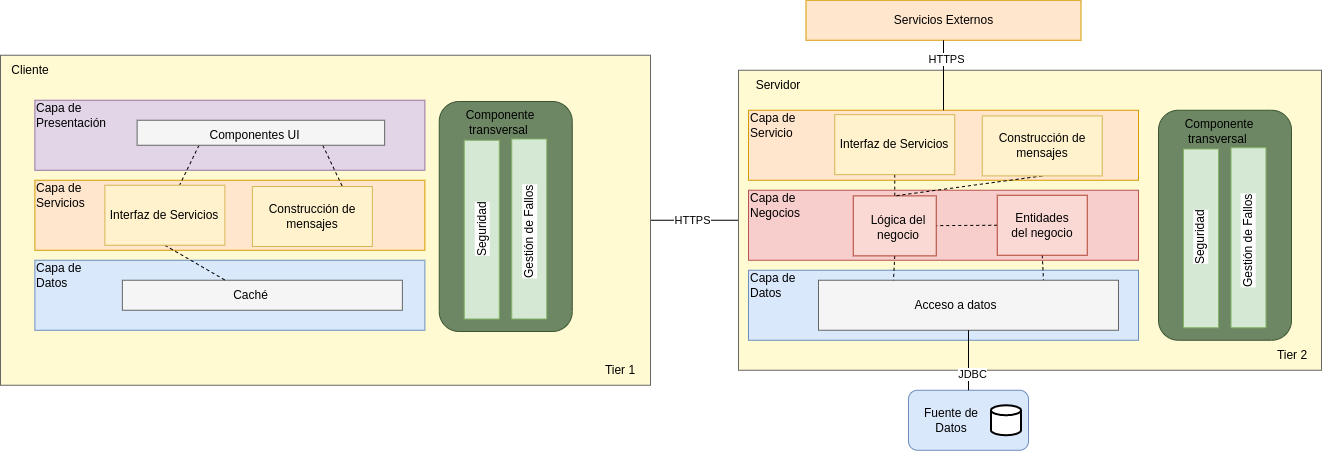

The diagram above was exported from draw.io. Its source (the exported page's mxGraphModel, read from the mxfile embedded in the PNG):
<mxGraphModel dx="796" dy="456" grid="1" gridSize="10" guides="1" tooltips="1" connect="1" arrows="1" fold="1" page="1" pageScale="1" pageWidth="827" pageHeight="1169" math="0" shadow="0">
  <root>
    <mxCell id="0" />
    <mxCell id="1" parent="0" />
    <mxCell id="4gGwtARE8fVp9_YHek70-1" style="edgeStyle=orthogonalEdgeStyle;rounded=0;orthogonalLoop=1;jettySize=auto;html=1;exitX=1;exitY=0.5;exitDx=0;exitDy=0;entryX=0;entryY=0.5;entryDx=0;entryDy=0;startArrow=none;startFill=0;endArrow=none;endFill=0;" edge="1" parent="1" source="Ic6chCkP9ut-PoAKaf7r-41" target="Ic6chCkP9ut-PoAKaf7r-1">
      <mxGeometry relative="1" as="geometry" />
    </mxCell>
    <mxCell id="4gGwtARE8fVp9_YHek70-6" value="HTTPS" style="edgeLabel;html=1;align=center;verticalAlign=middle;resizable=0;points=[];" vertex="1" connectable="0" parent="4gGwtARE8fVp9_YHek70-1">
      <mxGeometry x="0.2273" y="1" relative="1" as="geometry">
        <mxPoint x="-13" y="1" as="offset" />
      </mxGeometry>
    </mxCell>
    <mxCell id="Ic6chCkP9ut-PoAKaf7r-41" value="" style="rounded=0;whiteSpace=wrap;html=1;fillColor=#FFFAD1;fontColor=#333333;strokeColor=#666666;" parent="1" vertex="1">
      <mxGeometry x="89" y="83.75" width="650" height="330" as="geometry" />
    </mxCell>
    <mxCell id="aOyuT00EF-bpH-09p57v-99" value="" style="rounded=0;whiteSpace=wrap;html=1;fillColor=#e1d5e7;strokeColor=#9673a6;" parent="1" vertex="1">
      <mxGeometry x="123.38" y="128.75" width="390" height="70" as="geometry" />
    </mxCell>
    <mxCell id="aOyuT00EF-bpH-09p57v-100" value="" style="rounded=0;whiteSpace=wrap;html=1;fillColor=#ffe6cc;strokeColor=#d79b00;" parent="1" vertex="1">
      <mxGeometry x="123.38" y="208.75" width="390" height="70" as="geometry" />
    </mxCell>
    <mxCell id="aOyuT00EF-bpH-09p57v-101" value="" style="rounded=0;whiteSpace=wrap;html=1;fillColor=#dae8fc;strokeColor=#6c8ebf;" parent="1" vertex="1">
      <mxGeometry x="123.38" y="288.75" width="390" height="70" as="geometry" />
    </mxCell>
    <mxCell id="aOyuT00EF-bpH-09p57v-102" value="Capa de Presentación&amp;nbsp;" style="text;html=1;strokeColor=none;fillColor=none;align=left;verticalAlign=middle;whiteSpace=wrap;rounded=0;" parent="1" vertex="1">
      <mxGeometry x="123.38" y="128.75" width="60" height="30" as="geometry" />
    </mxCell>
    <mxCell id="aOyuT00EF-bpH-09p57v-103" value="Capa de Servicios" style="text;html=1;strokeColor=none;fillColor=none;align=left;verticalAlign=middle;whiteSpace=wrap;rounded=0;" parent="1" vertex="1">
      <mxGeometry x="123.38" y="208.75" width="60" height="30" as="geometry" />
    </mxCell>
    <mxCell id="aOyuT00EF-bpH-09p57v-104" value="Capa de Datos" style="text;html=1;strokeColor=none;fillColor=none;align=left;verticalAlign=middle;whiteSpace=wrap;rounded=0;" parent="1" vertex="1">
      <mxGeometry x="123.38" y="288.75" width="60" height="30" as="geometry" />
    </mxCell>
    <mxCell id="aOyuT00EF-bpH-09p57v-109" value="" style="rounded=0;whiteSpace=wrap;html=1;fillColor=#f5f5f5;fontColor=#333333;strokeColor=#666666;" parent="1" vertex="1">
      <mxGeometry x="210.88" y="308.75" width="280" height="30" as="geometry" />
    </mxCell>
    <mxCell id="aOyuT00EF-bpH-09p57v-110" value="Caché" style="text;html=1;strokeColor=none;fillColor=none;align=center;verticalAlign=middle;whiteSpace=wrap;rounded=0;" parent="1" vertex="1">
      <mxGeometry x="198.38" y="308.75" width="282.5" height="30" as="geometry" />
    </mxCell>
    <mxCell id="4gGwtARE8fVp9_YHek70-7" style="rounded=0;orthogonalLoop=1;jettySize=auto;html=1;exitX=0.25;exitY=1;exitDx=0;exitDy=0;startArrow=none;startFill=0;endArrow=none;endFill=0;dashed=1;" edge="1" parent="1" source="aOyuT00EF-bpH-09p57v-116" target="Ic6chCkP9ut-PoAKaf7r-31">
      <mxGeometry relative="1" as="geometry" />
    </mxCell>
    <mxCell id="4gGwtARE8fVp9_YHek70-8" style="rounded=0;orthogonalLoop=1;jettySize=auto;html=1;exitX=0.75;exitY=1;exitDx=0;exitDy=0;entryX=0.75;entryY=0;entryDx=0;entryDy=0;startArrow=none;startFill=0;endArrow=none;endFill=0;dashed=1;" edge="1" parent="1" source="aOyuT00EF-bpH-09p57v-116" target="Ic6chCkP9ut-PoAKaf7r-32">
      <mxGeometry relative="1" as="geometry" />
    </mxCell>
    <mxCell id="aOyuT00EF-bpH-09p57v-116" value="" style="rounded=0;whiteSpace=wrap;html=1;fillColor=#f5f5f5;strokeColor=#666666;fontColor=#333333;" parent="1" vertex="1">
      <mxGeometry x="225.63" y="148.75" width="247.5" height="25" as="geometry" />
    </mxCell>
    <mxCell id="aOyuT00EF-bpH-09p57v-117" value="Componentes UI" style="text;html=1;strokeColor=none;fillColor=none;align=center;verticalAlign=middle;whiteSpace=wrap;rounded=0;" parent="1" vertex="1">
      <mxGeometry x="294.38" y="148.75" width="98.75" height="30" as="geometry" />
    </mxCell>
    <mxCell id="Ic6chCkP9ut-PoAKaf7r-1" value="" style="rounded=0;whiteSpace=wrap;html=1;fillColor=#FFFAD1;fontColor=#333333;strokeColor=#666666;" parent="1" vertex="1">
      <mxGeometry x="827" y="98.75" width="583" height="300" as="geometry" />
    </mxCell>
    <mxCell id="Ic6chCkP9ut-PoAKaf7r-2" value="Servidor" style="text;html=1;strokeColor=none;fillColor=none;align=center;verticalAlign=middle;whiteSpace=wrap;rounded=0;" parent="1" vertex="1">
      <mxGeometry x="827" y="98.75" width="80" height="30" as="geometry" />
    </mxCell>
    <mxCell id="Ic6chCkP9ut-PoAKaf7r-3" value="" style="rounded=0;whiteSpace=wrap;html=1;fillColor=#ffe6cc;strokeColor=#d79b00;" parent="1" vertex="1">
      <mxGeometry x="837" y="138.75" width="390" height="70" as="geometry" />
    </mxCell>
    <mxCell id="Ic6chCkP9ut-PoAKaf7r-4" value="" style="rounded=0;whiteSpace=wrap;html=1;fillColor=#f8cecc;strokeColor=#b85450;" parent="1" vertex="1">
      <mxGeometry x="837" y="218.75" width="390" height="70" as="geometry" />
    </mxCell>
    <mxCell id="Ic6chCkP9ut-PoAKaf7r-5" value="" style="rounded=0;whiteSpace=wrap;html=1;fillColor=#dae8fc;strokeColor=#6c8ebf;" parent="1" vertex="1">
      <mxGeometry x="837" y="298.75" width="390" height="70" as="geometry" />
    </mxCell>
    <mxCell id="Ic6chCkP9ut-PoAKaf7r-6" value="Capa de Servicio&amp;nbsp;" style="text;html=1;strokeColor=none;fillColor=none;align=left;verticalAlign=middle;whiteSpace=wrap;rounded=0;" parent="1" vertex="1">
      <mxGeometry x="837" y="138.75" width="60" height="30" as="geometry" />
    </mxCell>
    <mxCell id="Ic6chCkP9ut-PoAKaf7r-7" value="Capa de Negocios" style="text;html=1;strokeColor=none;fillColor=none;align=left;verticalAlign=middle;whiteSpace=wrap;rounded=0;" parent="1" vertex="1">
      <mxGeometry x="837" y="218.75" width="60" height="30" as="geometry" />
    </mxCell>
    <mxCell id="Ic6chCkP9ut-PoAKaf7r-8" value="Capa de Datos" style="text;html=1;strokeColor=none;fillColor=none;align=left;verticalAlign=middle;whiteSpace=wrap;rounded=0;" parent="1" vertex="1">
      <mxGeometry x="837" y="298.75" width="60" height="30" as="geometry" />
    </mxCell>
    <mxCell id="4gGwtARE8fVp9_YHek70-10" style="edgeStyle=none;rounded=0;orthogonalLoop=1;jettySize=auto;html=1;exitX=0;exitY=0.5;exitDx=0;exitDy=0;dashed=1;startArrow=none;startFill=0;endArrow=none;endFill=0;" edge="1" parent="1" source="Ic6chCkP9ut-PoAKaf7r-11" target="Ic6chCkP9ut-PoAKaf7r-17">
      <mxGeometry relative="1" as="geometry" />
    </mxCell>
    <mxCell id="4gGwtARE8fVp9_YHek70-14" style="edgeStyle=none;rounded=0;orthogonalLoop=1;jettySize=auto;html=1;exitX=0.5;exitY=1;exitDx=0;exitDy=0;entryX=0.75;entryY=0;entryDx=0;entryDy=0;dashed=1;startArrow=none;startFill=0;endArrow=none;endFill=0;" edge="1" parent="1" source="Ic6chCkP9ut-PoAKaf7r-11" target="Ic6chCkP9ut-PoAKaf7r-13">
      <mxGeometry relative="1" as="geometry" />
    </mxCell>
    <mxCell id="Ic6chCkP9ut-PoAKaf7r-11" value="" style="rounded=0;whiteSpace=wrap;html=1;fillColor=#fad9d5;strokeColor=#ae4132;" parent="1" vertex="1">
      <mxGeometry x="1085.75" y="223.75" width="90" height="60" as="geometry" />
    </mxCell>
    <mxCell id="Ic6chCkP9ut-PoAKaf7r-12" value="Entidades del negocio" style="text;html=1;strokeColor=none;fillColor=none;align=center;verticalAlign=middle;whiteSpace=wrap;rounded=0;" parent="1" vertex="1">
      <mxGeometry x="1095.75" y="238.75" width="70" height="30" as="geometry" />
    </mxCell>
    <mxCell id="Ic6chCkP9ut-PoAKaf7r-13" value="" style="rounded=0;whiteSpace=wrap;html=1;fillColor=#f5f5f5;fontColor=#333333;strokeColor=#666666;" parent="1" vertex="1">
      <mxGeometry x="907" y="308.75" width="300" height="50" as="geometry" />
    </mxCell>
    <mxCell id="Ic6chCkP9ut-PoAKaf7r-14" value="Acceso a datos" style="text;html=1;strokeColor=none;fillColor=none;align=center;verticalAlign=middle;whiteSpace=wrap;rounded=0;" parent="1" vertex="1">
      <mxGeometry x="912" y="318.75" width="265" height="30" as="geometry" />
    </mxCell>
    <mxCell id="4gGwtARE8fVp9_YHek70-15" style="edgeStyle=none;rounded=0;orthogonalLoop=1;jettySize=auto;html=1;exitX=0.5;exitY=1;exitDx=0;exitDy=0;entryX=0.25;entryY=0;entryDx=0;entryDy=0;dashed=1;startArrow=none;startFill=0;endArrow=none;endFill=0;" edge="1" parent="1" source="Ic6chCkP9ut-PoAKaf7r-17" target="Ic6chCkP9ut-PoAKaf7r-13">
      <mxGeometry relative="1" as="geometry" />
    </mxCell>
    <mxCell id="Ic6chCkP9ut-PoAKaf7r-17" value="" style="rounded=0;whiteSpace=wrap;html=1;fillColor=#fad9d5;strokeColor=#ae4132;" parent="1" vertex="1">
      <mxGeometry x="941.75" y="224.38" width="83" height="60" as="geometry" />
    </mxCell>
    <mxCell id="Ic6chCkP9ut-PoAKaf7r-18" value="Lógica del negocio" style="text;html=1;strokeColor=none;fillColor=none;align=center;verticalAlign=middle;whiteSpace=wrap;rounded=0;" parent="1" vertex="1">
      <mxGeometry x="951.75" y="231.88" width="70" height="47.5" as="geometry" />
    </mxCell>
    <mxCell id="Ic6chCkP9ut-PoAKaf7r-21" value="" style="rounded=1;whiteSpace=wrap;html=1;labelBackgroundColor=default;fillColor=#6d8764;strokeColor=#3A5431;fontColor=#ffffff;" parent="1" vertex="1">
      <mxGeometry x="1247" y="138.75" width="133" height="230" as="geometry" />
    </mxCell>
    <mxCell id="Ic6chCkP9ut-PoAKaf7r-22" value="" style="rounded=0;whiteSpace=wrap;html=1;labelBackgroundColor=default;rotation=-90;fillColor=#d5e8d4;strokeColor=#82b366;" parent="1" vertex="1">
      <mxGeometry x="1200.13" y="249.3800000000001" width="178.75" height="35" as="geometry" />
    </mxCell>
    <mxCell id="Ic6chCkP9ut-PoAKaf7r-23" value="Seguridad" style="text;html=1;strokeColor=none;fillColor=#d5e8d4;align=center;verticalAlign=middle;whiteSpace=wrap;rounded=0;labelBackgroundColor=default;rotation=-90;" parent="1" vertex="1">
      <mxGeometry x="1259.51" y="251.25" width="60" height="30" as="geometry" />
    </mxCell>
    <mxCell id="Ic6chCkP9ut-PoAKaf7r-24" value="" style="rounded=0;whiteSpace=wrap;html=1;labelBackgroundColor=default;rotation=-90;fillColor=#d5e8d4;strokeColor=#82b366;" parent="1" vertex="1">
      <mxGeometry x="1247" y="248.75" width="180" height="35" as="geometry" />
    </mxCell>
    <mxCell id="Ic6chCkP9ut-PoAKaf7r-26" value="Gestión de Fallos" style="text;html=1;strokeColor=none;fillColor=none;align=center;verticalAlign=middle;whiteSpace=wrap;rounded=0;labelBackgroundColor=default;rotation=-90;" parent="1" vertex="1">
      <mxGeometry x="1263.25" y="253.75" width="147.5" height="31.25" as="geometry" />
    </mxCell>
    <mxCell id="Ic6chCkP9ut-PoAKaf7r-28" value="Componente transversal&amp;nbsp;" style="text;html=1;strokeColor=none;fillColor=none;align=center;verticalAlign=middle;whiteSpace=wrap;rounded=0;" parent="1" vertex="1">
      <mxGeometry x="1250" y="145" width="115.5" height="30" as="geometry" />
    </mxCell>
    <mxCell id="Ic6chCkP9ut-PoAKaf7r-29" value="Tier 1" style="text;html=1;strokeColor=none;fillColor=none;align=center;verticalAlign=middle;whiteSpace=wrap;rounded=0;" parent="1" vertex="1">
      <mxGeometry x="679" y="383.75" width="60" height="30" as="geometry" />
    </mxCell>
    <mxCell id="Ic6chCkP9ut-PoAKaf7r-30" value="Tier 2" style="text;html=1;strokeColor=none;fillColor=none;align=center;verticalAlign=middle;whiteSpace=wrap;rounded=0;" parent="1" vertex="1">
      <mxGeometry x="1350.75" y="368.75" width="60" height="30" as="geometry" />
    </mxCell>
    <mxCell id="4gGwtARE8fVp9_YHek70-9" style="edgeStyle=none;rounded=0;orthogonalLoop=1;jettySize=auto;html=1;exitX=0.5;exitY=1;exitDx=0;exitDy=0;dashed=1;startArrow=none;startFill=0;endArrow=none;endFill=0;" edge="1" parent="1" source="Ic6chCkP9ut-PoAKaf7r-31" target="aOyuT00EF-bpH-09p57v-110">
      <mxGeometry relative="1" as="geometry" />
    </mxCell>
    <mxCell id="Ic6chCkP9ut-PoAKaf7r-31" value="Interfaz de Servicios" style="rounded=0;whiteSpace=wrap;html=1;fillColor=#fff2cc;strokeColor=#d6b656;" parent="1" vertex="1">
      <mxGeometry x="193.38" y="213.75" width="120" height="60" as="geometry" />
    </mxCell>
    <mxCell id="Ic6chCkP9ut-PoAKaf7r-32" value="Construcción de mensajes" style="rounded=0;whiteSpace=wrap;html=1;fillColor=#fff2cc;strokeColor=#d6b656;" parent="1" vertex="1">
      <mxGeometry x="340.88" y="215" width="120" height="60" as="geometry" />
    </mxCell>
    <mxCell id="Ic6chCkP9ut-PoAKaf7r-33" value="" style="rounded=1;whiteSpace=wrap;html=1;fillColor=#dae8fc;strokeColor=#6c8ebf;" parent="1" vertex="1">
      <mxGeometry x="997" y="418.75" width="120" height="60" as="geometry" />
    </mxCell>
    <mxCell id="Ic6chCkP9ut-PoAKaf7r-34" value="" style="strokeWidth=2;html=1;shape=mxgraph.flowchart.database;whiteSpace=wrap;" parent="1" vertex="1">
      <mxGeometry x="1079.5" y="433.75" width="30" height="30" as="geometry" />
    </mxCell>
    <mxCell id="Ic6chCkP9ut-PoAKaf7r-35" value="Fuente de Datos" style="text;html=1;strokeColor=none;fillColor=none;align=center;verticalAlign=middle;whiteSpace=wrap;rounded=0;" parent="1" vertex="1">
      <mxGeometry x="1009.5" y="433.75" width="60" height="30" as="geometry" />
    </mxCell>
    <mxCell id="Ic6chCkP9ut-PoAKaf7r-36" value="" style="endArrow=none;startArrow=none;html=1;rounded=0;exitX=0.5;exitY=0;exitDx=0;exitDy=0;entryX=0.5;entryY=1;entryDx=0;entryDy=0;startFill=0;endFill=0;" parent="1" source="Ic6chCkP9ut-PoAKaf7r-33" target="Ic6chCkP9ut-PoAKaf7r-13" edge="1">
      <mxGeometry width="50" height="50" relative="1" as="geometry">
        <mxPoint x="967" y="318.75" as="sourcePoint" />
        <mxPoint x="962" y="358.75" as="targetPoint" />
      </mxGeometry>
    </mxCell>
    <mxCell id="4gGwtARE8fVp9_YHek70-4" value="JDBC" style="edgeLabel;html=1;align=center;verticalAlign=middle;resizable=0;points=[];" vertex="1" connectable="0" parent="Ic6chCkP9ut-PoAKaf7r-36">
      <mxGeometry x="-0.475" y="-3" relative="1" as="geometry">
        <mxPoint as="offset" />
      </mxGeometry>
    </mxCell>
    <mxCell id="4gGwtARE8fVp9_YHek70-17" style="edgeStyle=none;rounded=0;orthogonalLoop=1;jettySize=auto;html=1;exitX=0.5;exitY=1;exitDx=0;exitDy=0;entryX=0.5;entryY=0;entryDx=0;entryDy=0;dashed=1;startArrow=none;startFill=0;endArrow=none;endFill=0;" edge="1" parent="1" source="Ic6chCkP9ut-PoAKaf7r-37" target="Ic6chCkP9ut-PoAKaf7r-17">
      <mxGeometry relative="1" as="geometry" />
    </mxCell>
    <mxCell id="Ic6chCkP9ut-PoAKaf7r-37" value="Interfaz de Servicios" style="rounded=0;whiteSpace=wrap;html=1;fillColor=#fff2cc;strokeColor=#d6b656;" parent="1" vertex="1">
      <mxGeometry x="923.25" y="143.1300000000001" width="120" height="60" as="geometry" />
    </mxCell>
    <mxCell id="4gGwtARE8fVp9_YHek70-19" style="edgeStyle=none;rounded=0;orthogonalLoop=1;jettySize=auto;html=1;exitX=0.5;exitY=1;exitDx=0;exitDy=0;entryX=0.5;entryY=0;entryDx=0;entryDy=0;dashed=1;startArrow=none;startFill=0;endArrow=none;endFill=0;" edge="1" parent="1" source="Ic6chCkP9ut-PoAKaf7r-38" target="Ic6chCkP9ut-PoAKaf7r-17">
      <mxGeometry relative="1" as="geometry" />
    </mxCell>
    <mxCell id="Ic6chCkP9ut-PoAKaf7r-38" value="Construcción de mensajes" style="rounded=0;whiteSpace=wrap;html=1;fillColor=#fff2cc;strokeColor=#d6b656;" parent="1" vertex="1">
      <mxGeometry x="1070.75" y="144.3800000000001" width="120" height="60" as="geometry" />
    </mxCell>
    <mxCell id="Ic6chCkP9ut-PoAKaf7r-39" value="Servicios Externos" style="rounded=0;whiteSpace=wrap;html=1;fillColor=#ffe6cc;strokeColor=#d79b00;" parent="1" vertex="1">
      <mxGeometry x="894.5" y="28.75" width="275" height="40" as="geometry" />
    </mxCell>
    <mxCell id="Ic6chCkP9ut-PoAKaf7r-40" value="" style="endArrow=none;startArrow=none;html=1;rounded=0;entryX=0.5;entryY=1;entryDx=0;entryDy=0;exitX=0.5;exitY=0;exitDx=0;exitDy=0;startFill=0;endFill=0;" parent="1" source="Ic6chCkP9ut-PoAKaf7r-3" target="Ic6chCkP9ut-PoAKaf7r-39" edge="1">
      <mxGeometry width="50" height="50" relative="1" as="geometry">
        <mxPoint x="1147" y="198.75" as="sourcePoint" />
        <mxPoint x="1197" y="148.75" as="targetPoint" />
      </mxGeometry>
    </mxCell>
    <mxCell id="4gGwtARE8fVp9_YHek70-5" value="HTTPS" style="edgeLabel;html=1;align=center;verticalAlign=middle;resizable=0;points=[];" vertex="1" connectable="0" parent="Ic6chCkP9ut-PoAKaf7r-40">
      <mxGeometry x="0.45" y="-2" relative="1" as="geometry">
        <mxPoint as="offset" />
      </mxGeometry>
    </mxCell>
    <mxCell id="Ic6chCkP9ut-PoAKaf7r-42" value="Cliente" style="text;html=1;strokeColor=none;fillColor=none;align=center;verticalAlign=middle;whiteSpace=wrap;rounded=0;" parent="1" vertex="1">
      <mxGeometry x="89" y="83.75" width="60" height="30" as="geometry" />
    </mxCell>
    <mxCell id="F7Dr3jTW3yWEPKj12QQ3-5" value="" style="rounded=1;whiteSpace=wrap;html=1;labelBackgroundColor=default;fillColor=#6d8764;fontColor=#ffffff;strokeColor=#3A5431;" parent="1" vertex="1">
      <mxGeometry x="527.75" y="130" width="133" height="230" as="geometry" />
    </mxCell>
    <mxCell id="F7Dr3jTW3yWEPKj12QQ3-6" value="" style="rounded=0;whiteSpace=wrap;html=1;labelBackgroundColor=default;rotation=-90;fillColor=#d5e8d4;strokeColor=#82b366;" parent="1" vertex="1">
      <mxGeometry x="480.8800000000001" y="240.6300000000001" width="178.75" height="35" as="geometry" />
    </mxCell>
    <mxCell id="F7Dr3jTW3yWEPKj12QQ3-7" value="Seguridad" style="text;html=1;strokeColor=none;fillColor=none;align=center;verticalAlign=middle;whiteSpace=wrap;rounded=0;labelBackgroundColor=default;rotation=-90;" parent="1" vertex="1">
      <mxGeometry x="540.26" y="242.5" width="60" height="30" as="geometry" />
    </mxCell>
    <mxCell id="F7Dr3jTW3yWEPKj12QQ3-8" value="" style="rounded=0;whiteSpace=wrap;html=1;labelBackgroundColor=default;rotation=-90;fillColor=#d5e8d4;strokeColor=#82b366;" parent="1" vertex="1">
      <mxGeometry x="527.75" y="240" width="180" height="35" as="geometry" />
    </mxCell>
    <mxCell id="F7Dr3jTW3yWEPKj12QQ3-9" value="Gestión de Fallos" style="text;html=1;strokeColor=none;fillColor=none;align=center;verticalAlign=middle;whiteSpace=wrap;rounded=0;labelBackgroundColor=default;rotation=-90;" parent="1" vertex="1">
      <mxGeometry x="544" y="245" width="147.5" height="31.25" as="geometry" />
    </mxCell>
    <mxCell id="F7Dr3jTW3yWEPKj12QQ3-10" value="Componente transversal&amp;nbsp;" style="text;html=1;strokeColor=none;fillColor=none;align=center;verticalAlign=middle;whiteSpace=wrap;rounded=0;" parent="1" vertex="1">
      <mxGeometry x="530.75" y="136.25" width="115.5" height="30" as="geometry" />
    </mxCell>
  </root>
</mxGraphModel>